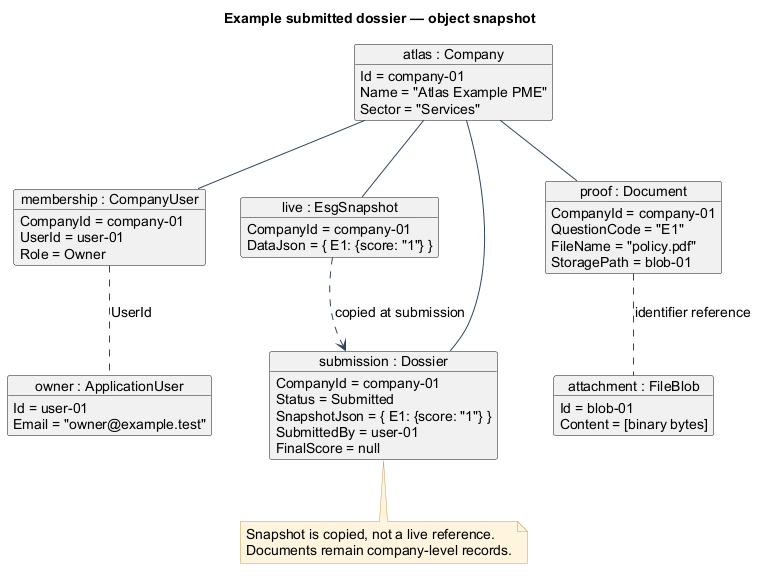

The diagram above was rendered by PlantUML. Its source (embedded in the PNG):
@startuml
' Turritopsis ESG Diagnostic | repository inspection 2026-10-07
' Scope: Illustrative data using application entities
' Evidence: backend/src/Modules/; backend/src/Modules/Turritopsis.Modules.Reviews.Core/Application/DossierService.cs
skinparam backgroundColor #FFFFFF
skinparam defaultFontName Arial
skinparam defaultFontSize 14
skinparam shadowing false
skinparam ArrowColor #30465E
skinparam packageBackgroundColor #F3F6FA
skinparam classBackgroundColor #F3F6FA
skinparam componentBackgroundColor #F3F6FA
skinparam noteBackgroundColor #FFF5DF
skinparam noteBorderColor #C79C56
skinparam sequenceMessageAlign center
hide empty members
title Example submitted dossier — object snapshot
object "atlas : Company" as c {
 Id = company-01
 Name = "Atlas Example PME"
 Sector = "Services"
}
object "owner : ApplicationUser" as u {
 Id = user-01
 Email = "owner@example.test"
}
object "membership : CompanyUser" as m {
 CompanyId = company-01
 UserId = user-01
 Role = Owner
}
object "live : EsgSnapshot" as s {
 CompanyId = company-01
 DataJson = { E1: {score: "1"} }
}
object "submission : Dossier" as d {
 CompanyId = company-01
 Status = Submitted
 SnapshotJson = { E1: {score: "1"} }
 SubmittedBy = user-01
 FinalScore = null
}
object "proof : Document" as doc {
 CompanyId = company-01
 QuestionCode = "E1"
 FileName = "policy.pdf"
 StoragePath = blob-01
}
object "attachment : FileBlob" as b {
 Id = blob-01
 Content = [binary bytes]
}
c -- m
m .. u : UserId
c -- s
c -- d
c -- doc
doc .. b : identifier reference
s ..> d : copied at submission
note bottom of d
 Snapshot is copied, not a live reference.
 Documents remain company-level records.
end note
@enduml